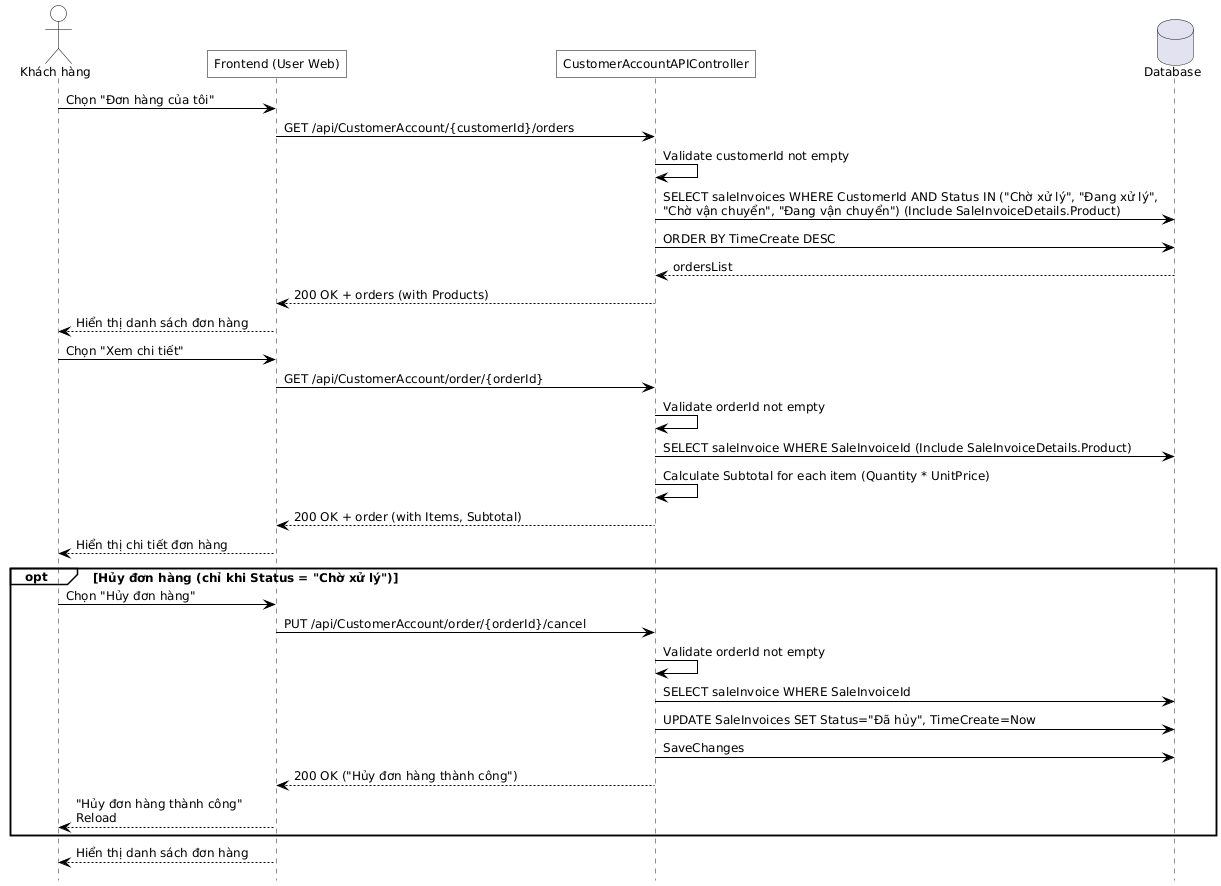

The diagram above was rendered by PlantUML. Its source (embedded in the PNG):
@startuml
hide footbox
skinparam defaultFontName Helvetica
skinparam defaultFontSize 12
skinparam maxMessageSize 500
skinparam ParticipantPadding 100

skinparam backgroundColor white
skinparam shadowing false
skinparam ActorBackgroundColor transparent
skinparam ParticipantBackgroundColor transparent
skinparam SequenceGroupBackgroundColor transparent
skinparam SequenceBoxBackgroundColor transparent
skinparam NoteBackgroundColor transparent

skinparam SequenceActivationBorderColor black
skinparam ActorBorderColor black
skinparam ParticipantBorderColor black
skinparam ArrowColor black
skinparam roundcorner 0

actor "Khách hàng" as CUSTOMER
participant "Frontend (User Web)" as FE
participant "CustomerAccountAPIController" as API
database "Database" as DB

  CUSTOMER -> FE : Chọn "Đơn hàng của tôi"
  FE -> API : GET /api/CustomerAccount/{customerId}/orders
  API -> API : Validate customerId not empty
  API -> DB : SELECT saleInvoices WHERE CustomerId AND Status IN ("Chờ xử lý", "Đang xử lý", "Chờ vận chuyển", "Đang vận chuyển") (Include SaleInvoiceDetails.Product)
  API -> DB : ORDER BY TimeCreate DESC
  DB --> API : ordersList
  API --> FE : 200 OK + orders (with Products)
  FE --> CUSTOMER : Hiển thị danh sách đơn hàng




  CUSTOMER -> FE : Chọn "Xem chi tiết"
  FE -> API : GET /api/CustomerAccount/order/{orderId}
  API -> API : Validate orderId not empty
  API -> DB : SELECT saleInvoice WHERE SaleInvoiceId (Include SaleInvoiceDetails.Product)
  API -> API : Calculate Subtotal for each item (Quantity * UnitPrice)
  API --> FE : 200 OK + order (with Items, Subtotal)
  FE --> CUSTOMER : Hiển thị chi tiết đơn hàng


opt Hủy đơn hàng (chỉ khi Status = "Chờ xử lý")
  CUSTOMER -> FE : Chọn "Hủy đơn hàng"
  FE -> API : PUT /api/CustomerAccount/order/{orderId}/cancel
  API -> API : Validate orderId not empty
  API -> DB : SELECT saleInvoice WHERE SaleInvoiceId

      API -> DB : UPDATE SaleInvoices SET Status="Đã hủy", TimeCreate=Now
      API -> DB : SaveChanges
      API --> FE : 200 OK ("Hủy đơn hàng thành công")
      FE --> CUSTOMER : "Hủy đơn hàng thành công"\nReload

end

FE --> CUSTOMER : Hiển thị danh sách đơn hàng
@enduml